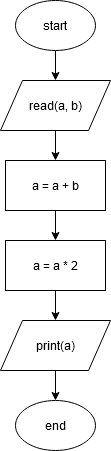

The diagram above was exported from draw.io. Its source (the exported page's mxGraphModel, read from the mxfile embedded in the PNG):
<mxGraphModel dx="782" dy="432" grid="1" gridSize="10" guides="1" tooltips="1" connect="1" arrows="1" fold="1" page="1" pageScale="1" pageWidth="827" pageHeight="1169" math="0" shadow="0">
  <root>
    <mxCell id="WIyWlLk6GJQsqaUBKTNV-0" />
    <mxCell id="WIyWlLk6GJQsqaUBKTNV-1" parent="WIyWlLk6GJQsqaUBKTNV-0" />
    <mxCell id="v9bpPqJmpfo5lv86NrQp-3" value="" style="edgeStyle=orthogonalEdgeStyle;rounded=0;orthogonalLoop=1;jettySize=auto;html=1;" edge="1" parent="WIyWlLk6GJQsqaUBKTNV-1" source="v9bpPqJmpfo5lv86NrQp-0" target="v9bpPqJmpfo5lv86NrQp-2">
      <mxGeometry relative="1" as="geometry" />
    </mxCell>
    <mxCell id="v9bpPqJmpfo5lv86NrQp-0" value="start" style="ellipse;whiteSpace=wrap;html=1;" vertex="1" parent="WIyWlLk6GJQsqaUBKTNV-1">
      <mxGeometry x="240" y="80" width="80" height="50" as="geometry" />
    </mxCell>
    <mxCell id="v9bpPqJmpfo5lv86NrQp-1" value="end" style="ellipse;whiteSpace=wrap;html=1;" vertex="1" parent="WIyWlLk6GJQsqaUBKTNV-1">
      <mxGeometry x="240" y="480" width="80" height="50" as="geometry" />
    </mxCell>
    <mxCell id="v9bpPqJmpfo5lv86NrQp-5" value="" style="edgeStyle=orthogonalEdgeStyle;rounded=0;orthogonalLoop=1;jettySize=auto;html=1;" edge="1" parent="WIyWlLk6GJQsqaUBKTNV-1" source="v9bpPqJmpfo5lv86NrQp-2" target="v9bpPqJmpfo5lv86NrQp-4">
      <mxGeometry relative="1" as="geometry" />
    </mxCell>
    <mxCell id="v9bpPqJmpfo5lv86NrQp-2" value="read(a, b)" style="shape=parallelogram;perimeter=parallelogramPerimeter;whiteSpace=wrap;html=1;" vertex="1" parent="WIyWlLk6GJQsqaUBKTNV-1">
      <mxGeometry x="225" y="160" width="110" height="50" as="geometry" />
    </mxCell>
    <mxCell id="v9bpPqJmpfo5lv86NrQp-7" value="" style="edgeStyle=orthogonalEdgeStyle;rounded=0;orthogonalLoop=1;jettySize=auto;html=1;" edge="1" parent="WIyWlLk6GJQsqaUBKTNV-1" source="v9bpPqJmpfo5lv86NrQp-4" target="v9bpPqJmpfo5lv86NrQp-6">
      <mxGeometry relative="1" as="geometry" />
    </mxCell>
    <mxCell id="v9bpPqJmpfo5lv86NrQp-4" value="a = a + b" style="rounded=0;whiteSpace=wrap;html=1;" vertex="1" parent="WIyWlLk6GJQsqaUBKTNV-1">
      <mxGeometry x="230" y="240" width="100" height="50" as="geometry" />
    </mxCell>
    <mxCell id="v9bpPqJmpfo5lv86NrQp-11" value="" style="edgeStyle=orthogonalEdgeStyle;rounded=0;orthogonalLoop=1;jettySize=auto;html=1;" edge="1" parent="WIyWlLk6GJQsqaUBKTNV-1" source="v9bpPqJmpfo5lv86NrQp-6" target="v9bpPqJmpfo5lv86NrQp-10">
      <mxGeometry relative="1" as="geometry" />
    </mxCell>
    <mxCell id="v9bpPqJmpfo5lv86NrQp-6" value="a = a * 2" style="whiteSpace=wrap;html=1;rounded=0;" vertex="1" parent="WIyWlLk6GJQsqaUBKTNV-1">
      <mxGeometry x="230" y="320" width="100" height="50" as="geometry" />
    </mxCell>
    <mxCell id="v9bpPqJmpfo5lv86NrQp-12" value="" style="edgeStyle=orthogonalEdgeStyle;rounded=0;orthogonalLoop=1;jettySize=auto;html=1;" edge="1" parent="WIyWlLk6GJQsqaUBKTNV-1" source="v9bpPqJmpfo5lv86NrQp-10" target="v9bpPqJmpfo5lv86NrQp-1">
      <mxGeometry relative="1" as="geometry" />
    </mxCell>
    <mxCell id="v9bpPqJmpfo5lv86NrQp-10" value="print(a)" style="shape=parallelogram;perimeter=parallelogramPerimeter;whiteSpace=wrap;html=1;rounded=0;" vertex="1" parent="WIyWlLk6GJQsqaUBKTNV-1">
      <mxGeometry x="225" y="400" width="110" height="50" as="geometry" />
    </mxCell>
  </root>
</mxGraphModel>